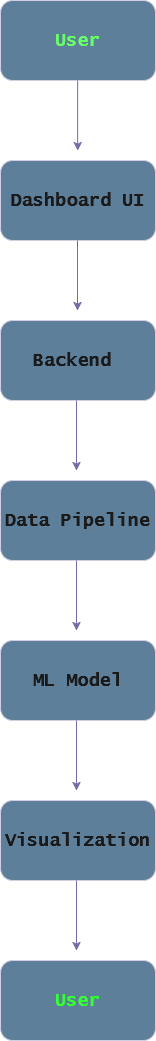

The diagram above was exported from draw.io. Its source (the exported page's mxGraphModel, read from the mxfile embedded in the PNG):
<mxGraphModel dx="1183" dy="790" grid="1" gridSize="10" guides="1" tooltips="1" connect="1" arrows="1" fold="1" page="1" pageScale="1" pageWidth="850" pageHeight="1100" math="0" shadow="0">
  <root>
    <mxCell id="0" />
    <mxCell id="1" parent="0" />
    <mxCell id="OUK8r_ur9EjRcJZhUJaC-6" parent="1" style="rounded=1;whiteSpace=wrap;html=1;labelBackgroundColor=none;fillColor=#5D7F99;strokeColor=#D0CEE2;fontColor=#1A1A1A;" value="&lt;h2&gt;&lt;font face=&quot;Lucida Console&quot;&gt;Visualization&lt;/font&gt;&lt;/h2&gt;" vertex="1">
      <mxGeometry height="80" width="155" x="348" y="840" as="geometry" />
    </mxCell>
    <mxCell id="OUK8r_ur9EjRcJZhUJaC-8" parent="1" style="rounded=1;whiteSpace=wrap;html=1;labelBackgroundColor=none;fillColor=#5D7F99;strokeColor=#D0CEE2;fontColor=#1A1A1A;" value="&lt;h2&gt;&lt;font face=&quot;Lucida Console&quot;&gt;ML Model&lt;/font&gt;&lt;/h2&gt;" vertex="1">
      <mxGeometry height="80" width="155" x="348" y="680" as="geometry" />
    </mxCell>
    <mxCell id="OUK8r_ur9EjRcJZhUJaC-9" parent="1" style="rounded=1;whiteSpace=wrap;html=1;labelBackgroundColor=none;fillColor=#5D7F99;strokeColor=#D0CEE2;fontColor=#1A1A1A;" value="&lt;h2&gt;&lt;font face=&quot;Lucida Console&quot; style=&quot;color: rgb(51, 255, 51);&quot;&gt;User&lt;/font&gt;&lt;/h2&gt;" vertex="1">
      <mxGeometry height="80" width="155" x="348" y="1000" as="geometry" />
    </mxCell>
    <mxCell id="OUK8r_ur9EjRcJZhUJaC-10" parent="1" style="rounded=1;whiteSpace=wrap;html=1;labelBackgroundColor=none;fillColor=#5D7F99;strokeColor=#D0CEE2;fontColor=#1A1A1A;" value="&lt;h2&gt;&lt;font face=&quot;Lucida Console&quot; style=&quot;color: rgb(102, 255, 102);&quot;&gt;User&lt;/font&gt;&lt;/h2&gt;" vertex="1">
      <mxGeometry height="80" width="155" x="348" y="40" as="geometry" />
    </mxCell>
    <mxCell id="OUK8r_ur9EjRcJZhUJaC-11" parent="1" style="rounded=1;whiteSpace=wrap;html=1;labelBackgroundColor=none;fillColor=#5D7F99;strokeColor=#D0CEE2;fontColor=#1A1A1A;" value="&lt;h2&gt;&lt;font face=&quot;Lucida Console&quot;&gt;Backend&amp;nbsp;&lt;/font&gt;&lt;/h2&gt;" vertex="1">
      <mxGeometry height="80" width="155" x="348" y="360" as="geometry" />
    </mxCell>
    <mxCell id="OUK8r_ur9EjRcJZhUJaC-12" parent="1" style="rounded=1;whiteSpace=wrap;html=1;labelBackgroundColor=none;fillColor=#5D7F99;strokeColor=#D0CEE2;fontColor=#1A1A1A;" value="&lt;h2&gt;&lt;font face=&quot;Lucida Console&quot;&gt;Dashboard UI&lt;/font&gt;&lt;/h2&gt;" vertex="1">
      <mxGeometry height="80" width="155" x="348" y="200" as="geometry" />
    </mxCell>
    <mxCell id="OUK8r_ur9EjRcJZhUJaC-13" parent="1" style="rounded=1;whiteSpace=wrap;html=1;labelBackgroundColor=none;fillColor=#5D7F99;strokeColor=#D0CEE2;fontColor=#1A1A1A;" value="&lt;h2&gt;&lt;font face=&quot;Lucida Console&quot;&gt;Data Pipeline&lt;/font&gt;&lt;/h2&gt;" vertex="1">
      <mxGeometry height="80" width="155" x="348" y="520" as="geometry" />
    </mxCell>
    <mxCell id="OUK8r_ur9EjRcJZhUJaC-19" edge="1" parent="1" style="endArrow=classic;html=1;rounded=0;endFill=1;strokeColor=#736CA8;labelBackgroundColor=none;fontColor=default;" value="">
      <mxGeometry height="50" relative="1" width="50" as="geometry">
        <mxPoint x="424" y="440" as="sourcePoint" />
        <mxPoint x="424" y="510" as="targetPoint" />
      </mxGeometry>
    </mxCell>
    <mxCell id="OUK8r_ur9EjRcJZhUJaC-20" edge="1" parent="1" style="endArrow=classic;html=1;rounded=0;endFill=1;strokeColor=#736CA8;labelBackgroundColor=none;fontColor=default;" value="">
      <mxGeometry height="50" relative="1" width="50" as="geometry">
        <mxPoint x="424" y="600" as="sourcePoint" />
        <mxPoint x="424" y="670" as="targetPoint" />
      </mxGeometry>
    </mxCell>
    <mxCell id="OUK8r_ur9EjRcJZhUJaC-21" edge="1" parent="1" style="endArrow=classic;html=1;rounded=0;endFill=1;strokeColor=#736CA8;labelBackgroundColor=none;fontColor=default;" value="">
      <mxGeometry height="50" relative="1" width="50" as="geometry">
        <mxPoint x="424" y="760" as="sourcePoint" />
        <mxPoint x="424" y="830" as="targetPoint" />
      </mxGeometry>
    </mxCell>
    <mxCell id="OUK8r_ur9EjRcJZhUJaC-22" edge="1" parent="1" style="endArrow=classic;html=1;rounded=0;endFill=1;strokeColor=#736CA8;labelBackgroundColor=none;fontColor=default;" value="">
      <mxGeometry height="50" relative="1" width="50" as="geometry">
        <mxPoint x="424" y="920" as="sourcePoint" />
        <mxPoint x="424" y="990" as="targetPoint" />
      </mxGeometry>
    </mxCell>
    <mxCell id="jyVoB3WJFCnetxUMtCHX-3" edge="1" parent="1" style="endArrow=classic;html=1;rounded=0;endFill=1;strokeColor=#736CA8;labelBackgroundColor=none;fontColor=default;" value="">
      <mxGeometry height="50" relative="1" width="50" as="geometry">
        <mxPoint x="425" y="280" as="sourcePoint" />
        <mxPoint x="425" y="350" as="targetPoint" />
      </mxGeometry>
    </mxCell>
    <mxCell id="jyVoB3WJFCnetxUMtCHX-4" edge="1" parent="1" style="endArrow=classic;html=1;rounded=0;endFill=1;strokeColor=#736CA8;labelBackgroundColor=none;fontColor=default;" value="">
      <mxGeometry height="50" relative="1" width="50" as="geometry">
        <mxPoint x="425.13" y="120" as="sourcePoint" />
        <mxPoint x="425.13" y="190" as="targetPoint" />
      </mxGeometry>
    </mxCell>
  </root>
</mxGraphModel>